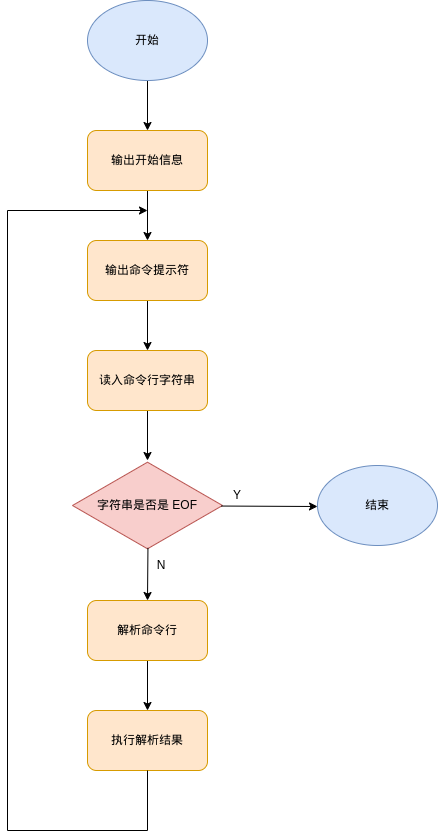

The diagram above was exported from draw.io. Its source (the exported page's mxGraphModel, read from the mxfile embedded in the PNG):
<mxGraphModel dx="1483" dy="904" grid="1" gridSize="10" guides="1" tooltips="1" connect="1" arrows="1" fold="1" page="1" pageScale="1" pageWidth="827" pageHeight="1169" math="0" shadow="0">
  <root>
    <mxCell id="0" />
    <mxCell id="1" parent="0" />
    <mxCell id="uoeUxKQwsHLYuLcDOwwr-4" style="edgeStyle=orthogonalEdgeStyle;rounded=0;orthogonalLoop=1;jettySize=auto;html=1;exitX=0.5;exitY=1;exitDx=0;exitDy=0;entryX=0.5;entryY=0;entryDx=0;entryDy=0;" edge="1" parent="1" target="uoeUxKQwsHLYuLcDOwwr-2">
      <mxGeometry relative="1" as="geometry">
        <mxPoint x="400" y="100" as="sourcePoint" />
      </mxGeometry>
    </mxCell>
    <mxCell id="uoeUxKQwsHLYuLcDOwwr-6" style="edgeStyle=orthogonalEdgeStyle;rounded=0;orthogonalLoop=1;jettySize=auto;html=1;exitX=0.5;exitY=1;exitDx=0;exitDy=0;entryX=0.5;entryY=0;entryDx=0;entryDy=0;" edge="1" parent="1" source="uoeUxKQwsHLYuLcDOwwr-2" target="uoeUxKQwsHLYuLcDOwwr-5">
      <mxGeometry relative="1" as="geometry" />
    </mxCell>
    <mxCell id="uoeUxKQwsHLYuLcDOwwr-2" value="输出开始信息" style="rounded=1;whiteSpace=wrap;html=1;fillColor=#ffe6cc;strokeColor=#d79b00;" vertex="1" parent="1">
      <mxGeometry x="340" y="150" width="120" height="60" as="geometry" />
    </mxCell>
    <mxCell id="uoeUxKQwsHLYuLcDOwwr-9" value="" style="edgeStyle=orthogonalEdgeStyle;rounded=0;orthogonalLoop=1;jettySize=auto;html=1;" edge="1" parent="1" source="uoeUxKQwsHLYuLcDOwwr-5" target="uoeUxKQwsHLYuLcDOwwr-8">
      <mxGeometry relative="1" as="geometry" />
    </mxCell>
    <mxCell id="uoeUxKQwsHLYuLcDOwwr-5" value="输出命令提示符" style="rounded=1;whiteSpace=wrap;html=1;fillColor=#ffe6cc;strokeColor=#d79b00;" vertex="1" parent="1">
      <mxGeometry x="340" y="260" width="120" height="60" as="geometry" />
    </mxCell>
    <mxCell id="uoeUxKQwsHLYuLcDOwwr-11" value="" style="edgeStyle=orthogonalEdgeStyle;rounded=0;orthogonalLoop=1;jettySize=auto;html=1;" edge="1" parent="1" source="uoeUxKQwsHLYuLcDOwwr-8">
      <mxGeometry relative="1" as="geometry">
        <mxPoint x="400" y="480" as="targetPoint" />
      </mxGeometry>
    </mxCell>
    <mxCell id="uoeUxKQwsHLYuLcDOwwr-8" value="读入命令行字符串" style="whiteSpace=wrap;html=1;rounded=1;fillColor=#ffe6cc;strokeColor=#d79b00;" vertex="1" parent="1">
      <mxGeometry x="340" y="370" width="120" height="60" as="geometry" />
    </mxCell>
    <mxCell id="uoeUxKQwsHLYuLcDOwwr-12" value="字符串是否是 EOF" style="html=1;whiteSpace=wrap;aspect=fixed;shape=isoRectangle;fillColor=#f8cecc;strokeColor=#b85450;" vertex="1" parent="1">
      <mxGeometry x="325" y="480" width="150" height="90" as="geometry" />
    </mxCell>
    <mxCell id="uoeUxKQwsHLYuLcDOwwr-16" value="" style="edgeStyle=orthogonalEdgeStyle;rounded=0;orthogonalLoop=1;jettySize=auto;html=1;" edge="1" parent="1" source="uoeUxKQwsHLYuLcDOwwr-13" target="uoeUxKQwsHLYuLcDOwwr-15">
      <mxGeometry relative="1" as="geometry" />
    </mxCell>
    <mxCell id="uoeUxKQwsHLYuLcDOwwr-13" value="解析命令行" style="whiteSpace=wrap;html=1;rounded=1;fillColor=#ffe6cc;strokeColor=#d79b00;" vertex="1" parent="1">
      <mxGeometry x="340" y="620" width="120" height="60" as="geometry" />
    </mxCell>
    <mxCell id="uoeUxKQwsHLYuLcDOwwr-14" value="" style="endArrow=classic;html=1;rounded=0;exitX=0.503;exitY=0.971;exitDx=0;exitDy=0;exitPerimeter=0;entryX=0.5;entryY=0;entryDx=0;entryDy=0;" edge="1" parent="1" source="uoeUxKQwsHLYuLcDOwwr-12" target="uoeUxKQwsHLYuLcDOwwr-13">
      <mxGeometry width="50" height="50" relative="1" as="geometry">
        <mxPoint x="390" y="510" as="sourcePoint" />
        <mxPoint x="440" y="460" as="targetPoint" />
      </mxGeometry>
    </mxCell>
    <mxCell id="uoeUxKQwsHLYuLcDOwwr-15" value="执行解析结果" style="whiteSpace=wrap;html=1;rounded=1;fillColor=#ffe6cc;strokeColor=#d79b00;" vertex="1" parent="1">
      <mxGeometry x="340" y="730" width="120" height="60" as="geometry" />
    </mxCell>
    <mxCell id="uoeUxKQwsHLYuLcDOwwr-21" value="" style="endArrow=classic;html=1;rounded=0;exitX=0.5;exitY=1;exitDx=0;exitDy=0;" edge="1" parent="1" source="uoeUxKQwsHLYuLcDOwwr-15">
      <mxGeometry width="50" height="50" relative="1" as="geometry">
        <mxPoint x="390" y="620" as="sourcePoint" />
        <mxPoint x="400" y="230" as="targetPoint" />
        <Array as="points">
          <mxPoint x="400" y="850" />
          <mxPoint x="260" y="850" />
          <mxPoint x="260" y="230" />
        </Array>
      </mxGeometry>
    </mxCell>
    <mxCell id="uoeUxKQwsHLYuLcDOwwr-22" value="" style="endArrow=classic;html=1;rounded=0;exitX=0.991;exitY=0.506;exitDx=0;exitDy=0;exitPerimeter=0;" edge="1" parent="1" source="uoeUxKQwsHLYuLcDOwwr-12">
      <mxGeometry width="50" height="50" relative="1" as="geometry">
        <mxPoint x="490" y="400" as="sourcePoint" />
        <mxPoint x="570" y="526" as="targetPoint" />
      </mxGeometry>
    </mxCell>
    <mxCell id="uoeUxKQwsHLYuLcDOwwr-24" value="开始" style="ellipse;whiteSpace=wrap;html=1;fillColor=#dae8fc;strokeColor=#6c8ebf;" vertex="1" parent="1">
      <mxGeometry x="340" y="20" width="120" height="80" as="geometry" />
    </mxCell>
    <mxCell id="uoeUxKQwsHLYuLcDOwwr-25" value="结束" style="ellipse;whiteSpace=wrap;html=1;fillColor=#dae8fc;strokeColor=#6c8ebf;" vertex="1" parent="1">
      <mxGeometry x="570" y="485" width="120" height="80" as="geometry" />
    </mxCell>
    <mxCell id="uoeUxKQwsHLYuLcDOwwr-26" value="N" style="text;html=1;strokeColor=none;fillColor=none;align=center;verticalAlign=middle;whiteSpace=wrap;rounded=0;" vertex="1" parent="1">
      <mxGeometry x="384" y="570" width="60" height="30" as="geometry" />
    </mxCell>
    <mxCell id="uoeUxKQwsHLYuLcDOwwr-27" value="Y" style="text;html=1;strokeColor=none;fillColor=none;align=center;verticalAlign=middle;whiteSpace=wrap;rounded=0;" vertex="1" parent="1">
      <mxGeometry x="460" y="500" width="60" height="30" as="geometry" />
    </mxCell>
  </root>
</mxGraphModel>